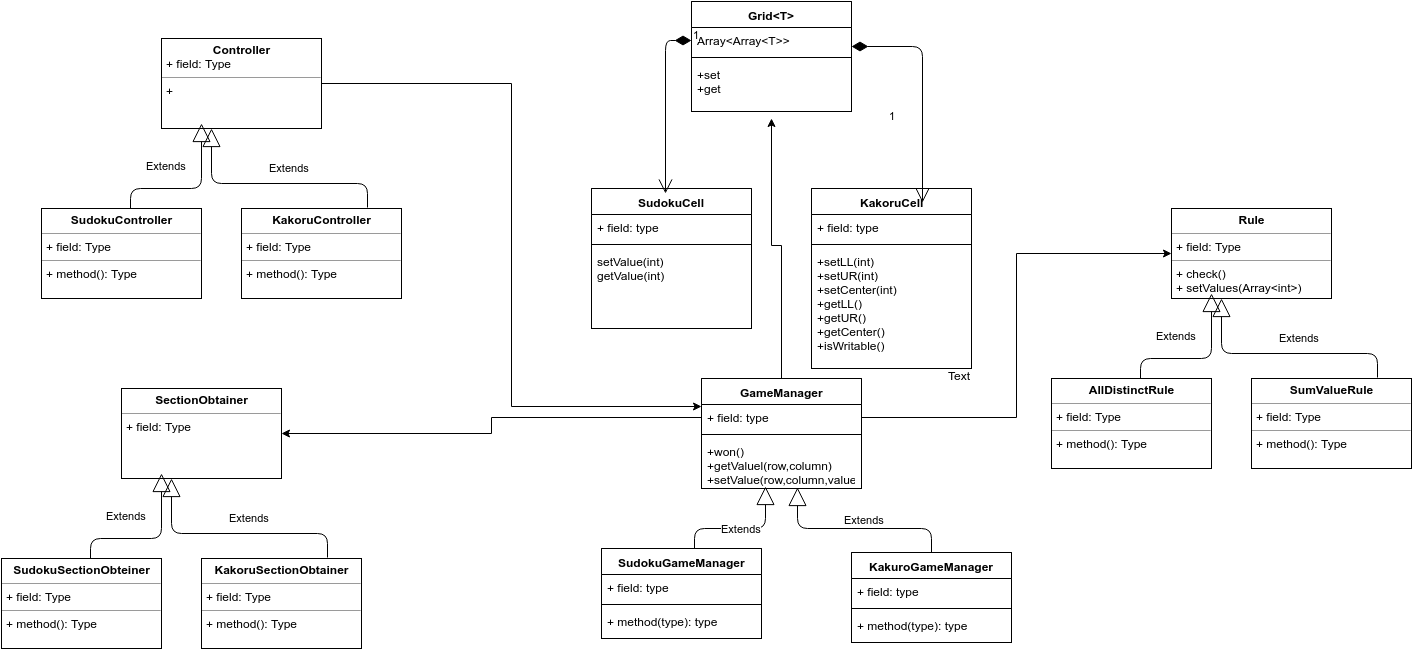

The diagram above was exported from draw.io. Its source (the exported page's mxGraphModel, read from the mxfile embedded in the PNG):
<mxGraphModel dx="2276" dy="767" grid="1" gridSize="10" guides="1" tooltips="1" connect="1" arrows="1" fold="1" page="1" pageScale="1" pageWidth="850" pageHeight="1100" background="#ffffff" math="0" shadow="0">
  <root>
    <mxCell id="0" />
    <mxCell id="1" parent="0" />
    <mxCell id="381903a539f2d195-1" value="SudokuCell" style="swimlane;html=1;fontStyle=1;align=center;verticalAlign=top;childLayout=stackLayout;horizontal=1;startSize=26;horizontalStack=0;resizeParent=1;resizeLast=0;collapsible=1;marginBottom=0;swimlaneFillColor=#ffffff;" vertex="1" parent="1">
      <mxGeometry x="20" y="280" width="160" height="140" as="geometry" />
    </mxCell>
    <mxCell id="381903a539f2d195-2" value="+ field: type" style="text;html=1;strokeColor=none;fillColor=none;align=left;verticalAlign=top;spacingLeft=4;spacingRight=4;whiteSpace=wrap;overflow=hidden;rotatable=0;points=[[0,0.5],[1,0.5]];portConstraint=eastwest;" vertex="1" parent="381903a539f2d195-1">
      <mxGeometry y="26" width="160" height="26" as="geometry" />
    </mxCell>
    <mxCell id="381903a539f2d195-3" value="" style="line;html=1;strokeWidth=1;fillColor=none;align=left;verticalAlign=middle;spacingTop=-1;spacingLeft=3;spacingRight=3;rotatable=0;labelPosition=right;points=[];portConstraint=eastwest;" vertex="1" parent="381903a539f2d195-1">
      <mxGeometry y="52" width="160" height="8" as="geometry" />
    </mxCell>
    <mxCell id="381903a539f2d195-4" value="setValue(int)&lt;div&gt;getValue(int)&lt;/div&gt;" style="text;html=1;strokeColor=none;fillColor=none;align=left;verticalAlign=top;spacingLeft=4;spacingRight=4;whiteSpace=wrap;overflow=hidden;rotatable=0;points=[[0,0.5],[1,0.5]];portConstraint=eastwest;" vertex="1" parent="381903a539f2d195-1">
      <mxGeometry y="60" width="160" height="80" as="geometry" />
    </mxCell>
    <mxCell id="381903a539f2d195-5" value="KakoruCell" style="swimlane;html=1;fontStyle=1;align=center;verticalAlign=top;childLayout=stackLayout;horizontal=1;startSize=26;horizontalStack=0;resizeParent=1;resizeLast=0;collapsible=1;marginBottom=0;swimlaneFillColor=#ffffff;" vertex="1" parent="1">
      <mxGeometry x="240" y="280" width="160" height="180" as="geometry" />
    </mxCell>
    <mxCell id="381903a539f2d195-6" value="+ field: type" style="text;html=1;strokeColor=none;fillColor=none;align=left;verticalAlign=top;spacingLeft=4;spacingRight=4;whiteSpace=wrap;overflow=hidden;rotatable=0;points=[[0,0.5],[1,0.5]];portConstraint=eastwest;" vertex="1" parent="381903a539f2d195-5">
      <mxGeometry y="26" width="160" height="26" as="geometry" />
    </mxCell>
    <mxCell id="381903a539f2d195-7" value="" style="line;html=1;strokeWidth=1;fillColor=none;align=left;verticalAlign=middle;spacingTop=-1;spacingLeft=3;spacingRight=3;rotatable=0;labelPosition=right;points=[];portConstraint=eastwest;" vertex="1" parent="381903a539f2d195-5">
      <mxGeometry y="52" width="160" height="8" as="geometry" />
    </mxCell>
    <mxCell id="381903a539f2d195-8" value="+setLL(int)&lt;div&gt;+setUR(int)&lt;br&gt;+setCenter(int)&lt;/div&gt;&lt;div&gt;+getLL()&lt;/div&gt;&lt;div&gt;+getUR()&lt;/div&gt;&lt;div&gt;+getCenter()&lt;/div&gt;&lt;div&gt;+isWritable()&lt;/div&gt;" style="text;html=1;strokeColor=none;fillColor=none;align=left;verticalAlign=top;spacingLeft=4;spacingRight=4;whiteSpace=wrap;overflow=hidden;rotatable=0;points=[[0,0.5],[1,0.5]];portConstraint=eastwest;" vertex="1" parent="381903a539f2d195-5">
      <mxGeometry y="60" width="160" height="120" as="geometry" />
    </mxCell>
    <mxCell id="381903a539f2d195-18" value="Grid&amp;lt;T&amp;gt;" style="swimlane;html=1;fontStyle=1;align=center;verticalAlign=top;childLayout=stackLayout;horizontal=1;startSize=26;horizontalStack=0;resizeParent=1;resizeLast=0;collapsible=1;marginBottom=0;swimlaneFillColor=#ffffff;" vertex="1" parent="1">
      <mxGeometry x="120" y="93" width="160" height="110" as="geometry" />
    </mxCell>
    <mxCell id="381903a539f2d195-19" value="Array&amp;lt;Array&amp;lt;T&amp;gt;&amp;gt;" style="text;html=1;strokeColor=none;fillColor=none;align=left;verticalAlign=top;spacingLeft=4;spacingRight=4;whiteSpace=wrap;overflow=hidden;rotatable=0;points=[[0,0.5],[1,0.5]];portConstraint=eastwest;" vertex="1" parent="381903a539f2d195-18">
      <mxGeometry y="26" width="160" height="26" as="geometry" />
    </mxCell>
    <mxCell id="381903a539f2d195-20" value="" style="line;html=1;strokeWidth=1;fillColor=none;align=left;verticalAlign=middle;spacingTop=-1;spacingLeft=3;spacingRight=3;rotatable=0;labelPosition=right;points=[];portConstraint=eastwest;" vertex="1" parent="381903a539f2d195-18">
      <mxGeometry y="52" width="160" height="8" as="geometry" />
    </mxCell>
    <mxCell id="381903a539f2d195-21" value="+set&lt;div&gt;+get&lt;/div&gt;" style="text;html=1;strokeColor=none;fillColor=none;align=left;verticalAlign=top;spacingLeft=4;spacingRight=4;whiteSpace=wrap;overflow=hidden;rotatable=0;points=[[0,0.5],[1,0.5]];portConstraint=eastwest;" vertex="1" parent="381903a539f2d195-18">
      <mxGeometry y="60" width="160" height="50" as="geometry" />
    </mxCell>
    <mxCell id="381903a539f2d195-24" value="1" style="endArrow=open;html=1;endSize=12;startArrow=diamondThin;startSize=14;startFill=1;edgeStyle=orthogonalEdgeStyle;align=left;verticalAlign=bottom;exitX=0;exitY=0.5;entryX=0.463;entryY=0.033;entryPerimeter=0;" edge="1" parent="1" source="381903a539f2d195-19" target="381903a539f2d195-1">
      <mxGeometry x="-1" y="3" relative="1" as="geometry">
        <mxPoint x="10" y="10" as="sourcePoint" />
        <mxPoint x="90" y="230" as="targetPoint" />
        <Array as="points">
          <mxPoint x="94" y="132" />
        </Array>
      </mxGeometry>
    </mxCell>
    <mxCell id="381903a539f2d195-25" value="1" style="endArrow=open;html=1;endSize=12;startArrow=diamondThin;startSize=14;startFill=1;edgeStyle=orthogonalEdgeStyle;align=left;verticalAlign=bottom;entryX=0.694;entryY=0.078;entryPerimeter=0;" edge="1" parent="1" target="381903a539f2d195-5">
      <mxGeometry x="280" y="138" as="geometry">
        <mxPoint x="280" y="138" as="sourcePoint" />
        <mxPoint x="440" y="138" as="targetPoint" />
        <Array as="points">
          <mxPoint x="351" y="138" />
        </Array>
      </mxGeometry>
    </mxCell>
    <mxCell id="381903a539f2d195-32" style="edgeStyle=orthogonalEdgeStyle;rounded=0;html=1;jettySize=auto;orthogonalLoop=1;" edge="1" parent="1" source="381903a539f2d195-28">
      <mxGeometry relative="1" as="geometry">
        <mxPoint x="200" y="210" as="targetPoint" />
        <Array as="points">
          <mxPoint x="210" y="337" />
          <mxPoint x="200" y="337" />
        </Array>
      </mxGeometry>
    </mxCell>
    <mxCell id="381903a539f2d195-28" value="GameManager&lt;div&gt;&lt;br&gt;&lt;/div&gt;" style="swimlane;html=1;fontStyle=1;align=center;verticalAlign=top;childLayout=stackLayout;horizontal=1;startSize=26;horizontalStack=0;resizeParent=1;resizeLast=0;collapsible=1;marginBottom=0;swimlaneFillColor=#ffffff;" vertex="1" parent="1">
      <mxGeometry x="130" y="470" width="160" height="110" as="geometry" />
    </mxCell>
    <mxCell id="381903a539f2d195-29" value="+ field: type" style="text;html=1;strokeColor=none;fillColor=none;align=left;verticalAlign=top;spacingLeft=4;spacingRight=4;whiteSpace=wrap;overflow=hidden;rotatable=0;points=[[0,0.5],[1,0.5]];portConstraint=eastwest;" vertex="1" parent="381903a539f2d195-28">
      <mxGeometry y="26" width="160" height="26" as="geometry" />
    </mxCell>
    <mxCell id="381903a539f2d195-30" value="" style="line;html=1;strokeWidth=1;fillColor=none;align=left;verticalAlign=middle;spacingTop=-1;spacingLeft=3;spacingRight=3;rotatable=0;labelPosition=right;points=[];portConstraint=eastwest;" vertex="1" parent="381903a539f2d195-28">
      <mxGeometry y="52" width="160" height="8" as="geometry" />
    </mxCell>
    <mxCell id="381903a539f2d195-31" value="+won()&lt;div&gt;+getValuel(row,column)&lt;br&gt;+setValue(row,column,value)&lt;/div&gt;" style="text;html=1;strokeColor=none;fillColor=none;align=left;verticalAlign=top;spacingLeft=4;spacingRight=4;whiteSpace=wrap;overflow=hidden;rotatable=0;points=[[0,0.5],[1,0.5]];portConstraint=eastwest;" vertex="1" parent="381903a539f2d195-28">
      <mxGeometry y="60" width="160" height="50" as="geometry" />
    </mxCell>
    <mxCell id="381903a539f2d195-38" value="Extends" style="endArrow=block;endSize=16;endFill=0;html=1;entryX=0.4;entryY=0.962;entryPerimeter=0;exitX=0.581;exitY=0;exitPerimeter=0;" edge="1" parent="1" source="381903a539f2d195-39" target="381903a539f2d195-31">
      <mxGeometry width="160" relative="1" as="geometry">
        <mxPoint x="120" y="620" as="sourcePoint" />
        <mxPoint x="170" y="310" as="targetPoint" />
        <Array as="points">
          <mxPoint x="123" y="620" />
          <mxPoint x="194" y="620" />
        </Array>
      </mxGeometry>
    </mxCell>
    <mxCell id="381903a539f2d195-39" value="SudokuGameManager&lt;div&gt;&lt;br&gt;&lt;/div&gt;" style="swimlane;html=1;fontStyle=1;align=center;verticalAlign=top;childLayout=stackLayout;horizontal=1;startSize=26;horizontalStack=0;resizeParent=1;resizeLast=0;collapsible=1;marginBottom=0;swimlaneFillColor=#ffffff;" vertex="1" parent="1">
      <mxGeometry x="30" y="640" width="160" height="90" as="geometry" />
    </mxCell>
    <mxCell id="381903a539f2d195-40" value="+ field: type" style="text;html=1;strokeColor=none;fillColor=none;align=left;verticalAlign=top;spacingLeft=4;spacingRight=4;whiteSpace=wrap;overflow=hidden;rotatable=0;points=[[0,0.5],[1,0.5]];portConstraint=eastwest;" vertex="1" parent="381903a539f2d195-39">
      <mxGeometry y="26" width="160" height="26" as="geometry" />
    </mxCell>
    <mxCell id="381903a539f2d195-41" value="" style="line;html=1;strokeWidth=1;fillColor=none;align=left;verticalAlign=middle;spacingTop=-1;spacingLeft=3;spacingRight=3;rotatable=0;labelPosition=right;points=[];portConstraint=eastwest;" vertex="1" parent="381903a539f2d195-39">
      <mxGeometry y="52" width="160" height="8" as="geometry" />
    </mxCell>
    <mxCell id="381903a539f2d195-42" value="+ method(type): type" style="text;html=1;strokeColor=none;fillColor=none;align=left;verticalAlign=top;spacingLeft=4;spacingRight=4;whiteSpace=wrap;overflow=hidden;rotatable=0;points=[[0,0.5],[1,0.5]];portConstraint=eastwest;" vertex="1" parent="381903a539f2d195-39">
      <mxGeometry y="60" width="160" height="26" as="geometry" />
    </mxCell>
    <mxCell id="381903a539f2d195-43" value="KakuroGameManager&lt;div&gt;&lt;br&gt;&lt;/div&gt;" style="swimlane;html=1;fontStyle=1;align=center;verticalAlign=top;childLayout=stackLayout;horizontal=1;startSize=26;horizontalStack=0;resizeParent=1;resizeLast=0;collapsible=1;marginBottom=0;swimlaneFillColor=#ffffff;" vertex="1" parent="1">
      <mxGeometry x="280" y="644" width="160" height="90" as="geometry" />
    </mxCell>
    <mxCell id="381903a539f2d195-44" value="+ field: type" style="text;html=1;strokeColor=none;fillColor=none;align=left;verticalAlign=top;spacingLeft=4;spacingRight=4;whiteSpace=wrap;overflow=hidden;rotatable=0;points=[[0,0.5],[1,0.5]];portConstraint=eastwest;" vertex="1" parent="381903a539f2d195-43">
      <mxGeometry y="26" width="160" height="26" as="geometry" />
    </mxCell>
    <mxCell id="381903a539f2d195-45" value="" style="line;html=1;strokeWidth=1;fillColor=none;align=left;verticalAlign=middle;spacingTop=-1;spacingLeft=3;spacingRight=3;rotatable=0;labelPosition=right;points=[];portConstraint=eastwest;" vertex="1" parent="381903a539f2d195-43">
      <mxGeometry y="52" width="160" height="8" as="geometry" />
    </mxCell>
    <mxCell id="381903a539f2d195-46" value="+ method(type): type" style="text;html=1;strokeColor=none;fillColor=none;align=left;verticalAlign=top;spacingLeft=4;spacingRight=4;whiteSpace=wrap;overflow=hidden;rotatable=0;points=[[0,0.5],[1,0.5]];portConstraint=eastwest;" vertex="1" parent="381903a539f2d195-43">
      <mxGeometry y="60" width="160" height="26" as="geometry" />
    </mxCell>
    <mxCell id="381903a539f2d195-47" value="Extends" style="endArrow=block;endSize=16;endFill=0;html=1;entryX=0.6;entryY=0.98;entryPerimeter=0;exitX=0.5;exitY=0;" edge="1" parent="1" source="381903a539f2d195-43" target="381903a539f2d195-31">
      <mxGeometry x="133" y="565" width="160" as="geometry">
        <mxPoint x="360" y="620" as="sourcePoint" />
        <mxPoint x="204" y="565" as="targetPoint" />
        <Array as="points">
          <mxPoint x="360" y="620" />
          <mxPoint x="226" y="620" />
        </Array>
      </mxGeometry>
    </mxCell>
    <mxCell id="381903a539f2d195-49" value="&lt;p style=&quot;margin: 0px ; margin-top: 4px ; text-align: center&quot;&gt;&lt;b&gt;Rule&lt;/b&gt;&lt;/p&gt;&lt;hr size=&quot;1&quot;&gt;&lt;p style=&quot;margin: 0px ; margin-left: 4px&quot;&gt;+ field: Type&lt;/p&gt;&lt;hr size=&quot;1&quot;&gt;&lt;p style=&quot;margin: 0px ; margin-left: 4px&quot;&gt;+ check()&lt;/p&gt;&lt;p style=&quot;margin: 0px ; margin-left: 4px&quot;&gt;+ setValues(Array&amp;lt;int&amp;gt;)&lt;/p&gt;" style="verticalAlign=top;align=left;overflow=fill;fontSize=12;fontFamily=Helvetica;html=1;" vertex="1" parent="1">
      <mxGeometry x="600" y="300" width="160" height="90" as="geometry" />
    </mxCell>
    <mxCell id="381903a539f2d195-51" value="&lt;p style=&quot;margin: 0px ; margin-top: 4px ; text-align: center&quot;&gt;&lt;b&gt;AllDistinctRule&lt;/b&gt;&lt;/p&gt;&lt;hr size=&quot;1&quot;&gt;&lt;p style=&quot;margin: 0px ; margin-left: 4px&quot;&gt;+ field: Type&lt;/p&gt;&lt;hr size=&quot;1&quot;&gt;&lt;p style=&quot;margin: 0px ; margin-left: 4px&quot;&gt;+ method(): Type&lt;/p&gt;" style="verticalAlign=top;align=left;overflow=fill;fontSize=12;fontFamily=Helvetica;html=1;" vertex="1" parent="1">
      <mxGeometry x="480" y="470" width="160" height="90" as="geometry" />
    </mxCell>
    <mxCell id="381903a539f2d195-52" value="&lt;p style=&quot;margin: 0px ; margin-top: 4px ; text-align: center&quot;&gt;&lt;b&gt;SumValueRule&lt;/b&gt;&lt;/p&gt;&lt;hr size=&quot;1&quot;&gt;&lt;p style=&quot;margin: 0px ; margin-left: 4px&quot;&gt;+ field: Type&lt;/p&gt;&lt;hr size=&quot;1&quot;&gt;&lt;p style=&quot;margin: 0px ; margin-left: 4px&quot;&gt;+ method(): Type&lt;/p&gt;" style="verticalAlign=top;align=left;overflow=fill;fontSize=12;fontFamily=Helvetica;html=1;" vertex="1" parent="1">
      <mxGeometry x="680" y="470" width="160" height="90" as="geometry" />
    </mxCell>
    <mxCell id="381903a539f2d195-54" value="Extends" style="endArrow=block;endSize=16;endFill=0;html=1;entryX=0.4;entryY=0.962;entryPerimeter=0;exitX=0.581;exitY=0;exitPerimeter=0;" edge="1" parent="1">
      <mxGeometry x="569" y="385" width="160" as="geometry">
        <mxPoint x="569" y="470" as="sourcePoint" />
        <mxPoint x="640" y="385" as="targetPoint" />
        <Array as="points">
          <mxPoint x="569" y="450" />
          <mxPoint x="640" y="450" />
        </Array>
      </mxGeometry>
    </mxCell>
    <mxCell id="381903a539f2d195-55" value="Extends" style="endArrow=block;endSize=16;endFill=0;html=1;entryX=0.4;entryY=0.962;entryPerimeter=0;exitX=0.5;exitY=0;" edge="1" parent="1">
      <mxGeometry x="579" y="390" width="160" as="geometry">
        <mxPoint x="806" y="469" as="sourcePoint" />
        <mxPoint x="650" y="390" as="targetPoint" />
        <Array as="points">
          <mxPoint x="806" y="445" />
          <mxPoint x="650" y="445" />
        </Array>
      </mxGeometry>
    </mxCell>
    <mxCell id="381903a539f2d195-57" style="edgeStyle=orthogonalEdgeStyle;rounded=0;html=1;entryX=0;entryY=0.5;jettySize=auto;orthogonalLoop=1;" edge="1" parent="1" source="381903a539f2d195-29" target="381903a539f2d195-49">
      <mxGeometry relative="1" as="geometry" />
    </mxCell>
    <mxCell id="381903a539f2d195-66" value="&lt;p style=&quot;margin: 0px ; margin-top: 4px ; text-align: center&quot;&gt;&lt;b&gt;SectionObtainer&lt;/b&gt;&lt;/p&gt;&lt;hr size=&quot;1&quot;&gt;&lt;p style=&quot;margin: 0px ; margin-left: 4px&quot;&gt;+ field: Type&lt;/p&gt;&lt;p style=&quot;margin: 0px ; margin-left: 4px&quot;&gt;&lt;br&gt;&lt;/p&gt;" style="verticalAlign=top;align=left;overflow=fill;fontSize=12;fontFamily=Helvetica;html=1;" vertex="1" parent="1">
      <mxGeometry x="-450" y="480" width="160" height="90" as="geometry" />
    </mxCell>
    <mxCell id="381903a539f2d195-67" value="&lt;p style=&quot;margin: 0px ; margin-top: 4px ; text-align: center&quot;&gt;&lt;b&gt;SudokuSectionObteiner&lt;/b&gt;&lt;/p&gt;&lt;hr size=&quot;1&quot;&gt;&lt;p style=&quot;margin: 0px ; margin-left: 4px&quot;&gt;+ field: Type&lt;/p&gt;&lt;hr size=&quot;1&quot;&gt;&lt;p style=&quot;margin: 0px ; margin-left: 4px&quot;&gt;+ method(): Type&lt;/p&gt;" style="verticalAlign=top;align=left;overflow=fill;fontSize=12;fontFamily=Helvetica;html=1;" vertex="1" parent="1">
      <mxGeometry x="-570" y="650" width="160" height="90" as="geometry" />
    </mxCell>
    <mxCell id="381903a539f2d195-68" value="&lt;p style=&quot;margin: 0px ; margin-top: 4px ; text-align: center&quot;&gt;&lt;b&gt;KakoruSectionObtainer&lt;/b&gt;&lt;/p&gt;&lt;hr size=&quot;1&quot;&gt;&lt;p style=&quot;margin: 0px ; margin-left: 4px&quot;&gt;+ field: Type&lt;/p&gt;&lt;hr size=&quot;1&quot;&gt;&lt;p style=&quot;margin: 0px ; margin-left: 4px&quot;&gt;+ method(): Type&lt;/p&gt;" style="verticalAlign=top;align=left;overflow=fill;fontSize=12;fontFamily=Helvetica;html=1;" vertex="1" parent="1">
      <mxGeometry x="-370" y="650" width="160" height="90" as="geometry" />
    </mxCell>
    <mxCell id="381903a539f2d195-69" value="Extends" style="endArrow=block;endSize=16;endFill=0;html=1;entryX=0.4;entryY=0.962;entryPerimeter=0;exitX=0.581;exitY=0;exitPerimeter=0;" edge="1" parent="1">
      <mxGeometry x="-481" y="565" width="160" as="geometry">
        <mxPoint x="-481" y="650" as="sourcePoint" />
        <mxPoint x="-410" y="565" as="targetPoint" />
        <Array as="points">
          <mxPoint x="-481" y="630" />
          <mxPoint x="-410" y="630" />
        </Array>
      </mxGeometry>
    </mxCell>
    <mxCell id="381903a539f2d195-70" value="Extends" style="endArrow=block;endSize=16;endFill=0;html=1;entryX=0.4;entryY=0.962;entryPerimeter=0;exitX=0.5;exitY=0;" edge="1" parent="1">
      <mxGeometry x="-471" y="570" width="160" as="geometry">
        <mxPoint x="-244" y="649" as="sourcePoint" />
        <mxPoint x="-400" y="570" as="targetPoint" />
        <Array as="points">
          <mxPoint x="-244" y="625" />
          <mxPoint x="-400" y="625" />
        </Array>
      </mxGeometry>
    </mxCell>
    <mxCell id="381903a539f2d195-72" style="edgeStyle=orthogonalEdgeStyle;rounded=0;html=1;entryX=1;entryY=0.5;jettySize=auto;orthogonalLoop=1;" edge="1" parent="1" source="381903a539f2d195-29" target="381903a539f2d195-66">
      <mxGeometry relative="1" as="geometry" />
    </mxCell>
    <mxCell id="381903a539f2d195-77" value="&lt;p style=&quot;margin: 0px ; margin-top: 4px ; text-align: center&quot;&gt;&lt;b&gt;Controller&lt;/b&gt;&lt;/p&gt;&lt;p style=&quot;margin: 0px ; margin-left: 4px&quot;&gt;+ field: Type&lt;/p&gt;&lt;hr size=&quot;1&quot;&gt;&lt;p style=&quot;margin: 0px ; margin-left: 4px&quot;&gt;&lt;span&gt;+&lt;/span&gt;&lt;br&gt;&lt;/p&gt;" style="verticalAlign=top;align=left;overflow=fill;fontSize=12;fontFamily=Helvetica;html=1;" vertex="1" parent="1">
      <mxGeometry x="-410" y="130" width="160" height="90" as="geometry" />
    </mxCell>
    <mxCell id="381903a539f2d195-78" value="&lt;p style=&quot;margin: 0px ; margin-top: 4px ; text-align: center&quot;&gt;&lt;b&gt;SudokuController&lt;/b&gt;&lt;/p&gt;&lt;hr size=&quot;1&quot;&gt;&lt;p style=&quot;margin: 0px ; margin-left: 4px&quot;&gt;+ field: Type&lt;/p&gt;&lt;hr size=&quot;1&quot;&gt;&lt;p style=&quot;margin: 0px ; margin-left: 4px&quot;&gt;+ method(): Type&lt;/p&gt;" style="verticalAlign=top;align=left;overflow=fill;fontSize=12;fontFamily=Helvetica;html=1;" vertex="1" parent="1">
      <mxGeometry x="-530" y="300" width="160" height="90" as="geometry" />
    </mxCell>
    <mxCell id="381903a539f2d195-79" value="&lt;p style=&quot;margin: 0px ; margin-top: 4px ; text-align: center&quot;&gt;&lt;b&gt;KakoruController&lt;/b&gt;&lt;/p&gt;&lt;hr size=&quot;1&quot;&gt;&lt;p style=&quot;margin: 0px ; margin-left: 4px&quot;&gt;+ field: Type&lt;/p&gt;&lt;hr size=&quot;1&quot;&gt;&lt;p style=&quot;margin: 0px ; margin-left: 4px&quot;&gt;+ method(): Type&lt;/p&gt;" style="verticalAlign=top;align=left;overflow=fill;fontSize=12;fontFamily=Helvetica;html=1;" vertex="1" parent="1">
      <mxGeometry x="-330" y="300" width="160" height="90" as="geometry" />
    </mxCell>
    <mxCell id="381903a539f2d195-80" value="Extends" style="endArrow=block;endSize=16;endFill=0;html=1;entryX=0.4;entryY=0.962;entryPerimeter=0;exitX=0.581;exitY=0;exitPerimeter=0;" edge="1" parent="1">
      <mxGeometry x="-441" y="215" width="160" as="geometry">
        <mxPoint x="-441" y="300" as="sourcePoint" />
        <mxPoint x="-370" y="215" as="targetPoint" />
        <Array as="points">
          <mxPoint x="-441" y="280" />
          <mxPoint x="-370" y="280" />
        </Array>
      </mxGeometry>
    </mxCell>
    <mxCell id="381903a539f2d195-81" value="Extends" style="endArrow=block;endSize=16;endFill=0;html=1;entryX=0.4;entryY=0.962;entryPerimeter=0;exitX=0.5;exitY=0;" edge="1" parent="1">
      <mxGeometry x="-431" y="220" width="160" as="geometry">
        <mxPoint x="-204" y="299" as="sourcePoint" />
        <mxPoint x="-360" y="220" as="targetPoint" />
        <Array as="points">
          <mxPoint x="-204" y="275" />
          <mxPoint x="-360" y="275" />
        </Array>
      </mxGeometry>
    </mxCell>
    <mxCell id="381903a539f2d195-84" style="edgeStyle=orthogonalEdgeStyle;rounded=0;html=1;entryX=0;entryY=0.25;jettySize=auto;orthogonalLoop=1;" edge="1" parent="1" source="381903a539f2d195-77" target="381903a539f2d195-28">
      <mxGeometry relative="1" as="geometry" />
    </mxCell>
    <mxCell id="381903a539f2d195-85" value="Text" style="text;html=1;resizable=0;points=[];autosize=1;align=left;verticalAlign=top;spacingTop=-4;" vertex="1" parent="1">
      <mxGeometry x="375" y="458" width="40" height="20" as="geometry" />
    </mxCell>
  </root>
</mxGraphModel>